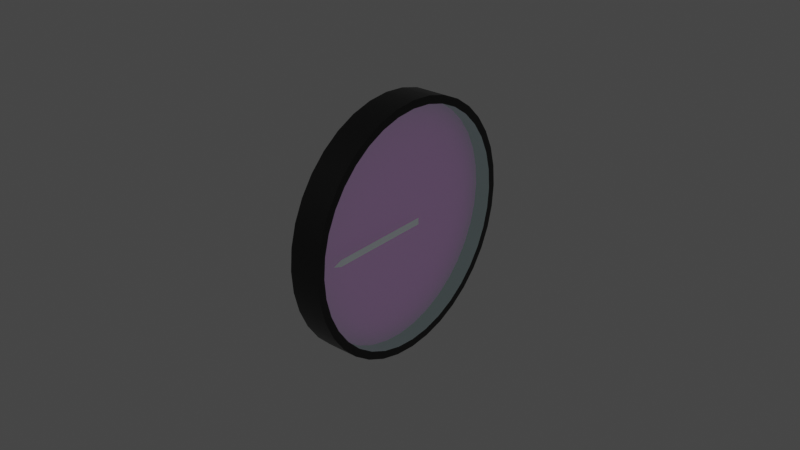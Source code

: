 # Source: vsi.blend  (saved by Blender 2.83.18; exported with 4.5.12 LTS)
import bpy
from mathutils import Matrix  # noqa: F401  (used for matrix-valued properties, if any)

bpy.ops.wm.read_factory_settings(use_empty=True)
scene = bpy.context.scene
scene.name = 'Scene'

# ---- images (referenced by path relative to the original .blend; pixels are not part of the script)
import os
ASSET_DIR = os.environ.get("B2B_ASSET_DIR", "")  # directory of the original .blend (textures are referenced by path, not embedded)
HERE = os.path.dirname(os.path.abspath(__file__))  # packed textures are extracted next to this script under _unpacked/

def load_image(name, relpath, width, height, colorspace="sRGB"):
    """Load a texture the original file referenced (path relative to the .blend, or extracted next to this script)."""
    p = next((c for c in (os.path.join(HERE, relpath), os.path.join(ASSET_DIR, relpath)) if relpath and os.path.exists(c)), "")
    if p:
        img = bpy.data.images.load(p, check_existing=True)
        img.name = name
    else:  # same state as the original file: an image datablock whose file is absent (Cycles renders it pink)
        img = bpy.data.images.new(name, width, height)
        img.source = "FILE"
        img.filepath = "//" + (relpath or name)
    img.colorspace_settings.name = colorspace
    return img
img_vsi_png = load_image('vsi.png', 'vsi.png', 1024, 1024, 'sRGB')

# ---- materials (node trees are filled in below, after node groups)
mat_casematerial = bpy.data.materials.new('CaseMaterial')
mat_casematerial.alpha_threshold = 0.0
mat_casematerial.use_transparent_shadow = False
mat_casematerial.line_color = (0.0, 0.0, 0.0, 1.0)
mat_facematerial = bpy.data.materials.new('FaceMaterial')
mat_facematerial.alpha_threshold = 0.0
mat_facematerial.use_transparent_shadow = False
mat_facematerial.line_color = (0.0, 0.0, 0.0, 1.0)
mat_glassmaterial = bpy.data.materials.new('GlassMaterial')
mat_glassmaterial.surface_render_method = 'BLENDED'
mat_glassmaterial.blend_method = 'BLEND'
mat_glassmaterial.alpha_threshold = 0.0
mat_glassmaterial.use_transparent_shadow = False
mat_glassmaterial.line_color = (0.0, 0.0, 0.0, 1.0)
mat_needlematerial = bpy.data.materials.new('NeedleMaterial')
mat_needlematerial.use_transparent_shadow = False

# ---- node groups
ng_auto_smooth = bpy.data.node_groups.new('Auto Smooth', 'GeometryNodeTree')
_s = ng_auto_smooth.interface.new_socket(name='Geometry', in_out='OUTPUT', socket_type='NodeSocketGeometry')
_s = ng_auto_smooth.interface.new_socket(name='Geometry', in_out='INPUT', socket_type='NodeSocketGeometry')
_s = ng_auto_smooth.interface.new_socket(name='Angle', in_out='INPUT', socket_type='NodeSocketFloat')
_s.subtype = 'ANGLE'
_s.min_value = 0.0
_s.max_value = 3.142
ng_auto_smooth.is_modifier = True
_N = ng_auto_smooth.nodes; _L = ng_auto_smooth.links
n0 = _N.new('NodeGroupOutput'); n0.name = 'Group Output'; n0.location = (480, -100)
n1 = _N.new('NodeGroupInput'); n1.name = 'Group Input'; n1.location = (-420, -300)
n2 = _N.new('NodeGroupInput'); n2.name = 'Group Input.001'; n2.location = (-60, -100)
n3 = _N.new('GeometryNodeSetShadeSmooth'); n3.name = 'Set Shade Smooth'; n3.location = (120, -100)
n3.domain = 'EDGE'
n4 = _N.new('GeometryNodeSetShadeSmooth'); n4.name = 'Set Shade Smooth.001'; n4.location = (300, -100)
n5 = _N.new('GeometryNodeInputMeshEdgeAngle'); n5.name = 'Edge Angle'; n5.location = (-420, -220)
n6 = _N.new('GeometryNodeInputEdgeSmooth'); n6.name = 'Is Edge Smooth'; n6.location = (-60, -160)
n7 = _N.new('GeometryNodeInputShadeSmooth'); n7.name = 'Is Face Smooth'; n7.location = (-240, -340)
n8 = _N.new('FunctionNodeBooleanMath'); n8.name = 'Boolean Math'; n8.location = (-60, -220)
n9 = _N.new('FunctionNodeCompare'); n9.name = 'Compare'; n9.location = (-240, -180)
n9.operation = 'LESS_EQUAL'
_L.new(n5.outputs[0], n9.inputs[0])
_L.new(n4.outputs[0], n0.inputs[0])
_L.new(n1.outputs[1], n9.inputs[1])
_L.new(n9.outputs[0], n8.inputs[0])
_L.new(n7.outputs[0], n8.inputs[1])
_L.new(n2.outputs[0], n3.inputs[0])
_L.new(n6.outputs[0], n3.inputs[1])
_L.new(n3.outputs[0], n4.inputs[0])
_L.new(n8.outputs[0], n3.inputs[2])
n0.is_active_output = True

# ---- material node trees
mat_casematerial.use_nodes = True; mat_casematerial.node_tree.nodes.clear()
_N = mat_casematerial.node_tree.nodes; _L = mat_casematerial.node_tree.links
n0 = _N.new('ShaderNodeOutputMaterial'); n0.name = 'Material Output'; n0.location = (300, 300)
n1 = _N.new('ShaderNodeBsdfPrincipled'); n1.name = 'Principled BSDF'; n1.location = (10, 300)
n1.distribution = 'GGX'
n1.subsurface_method = 'BURLEY'
n1.inputs[0].default_value = (0.0, 0.0, 0.0, 1.0)
n1.inputs[2].default_value = 0.4
n1.inputs[3].default_value = 1.45
n1.inputs[27].default_value = (0.0, 0.0, 0.0, 1.0)
n1.inputs[28].default_value = 1.0
_L.new(n1.outputs[0], n0.inputs[0])
n0.is_active_output = True
mat_facematerial.use_nodes = True; mat_facematerial.node_tree.nodes.clear()
_N = mat_facematerial.node_tree.nodes; _L = mat_facematerial.node_tree.links
n0 = _N.new('ShaderNodeOutputMaterial'); n0.name = 'Material Output'; n0.location = (300, 300)
n1 = _N.new('ShaderNodeBsdfPrincipled'); n1.name = 'Principled BSDF'; n1.location = (10, 300)
n1.distribution = 'GGX'
n1.subsurface_method = 'BURLEY'
n1.inputs[2].default_value = 0.4
n1.inputs[3].default_value = 1.45
n1.inputs[27].default_value = (0.0, 0.0, 0.0, 1.0)
n1.inputs[28].default_value = 1.0
n2 = _N.new('ShaderNodeTexImage'); n2.name = 'Image Texture'; n2.location = (-280, 280)
n2.image = img_vsi_png
_L.new(n1.outputs[0], n0.inputs[0])
_L.new(n2.outputs[0], n1.inputs[0])
n0.is_active_output = True
mat_glassmaterial.use_nodes = True; mat_glassmaterial.node_tree.nodes.clear()
_N = mat_glassmaterial.node_tree.nodes; _L = mat_glassmaterial.node_tree.links
n0 = _N.new('ShaderNodeOutputMaterial'); n0.name = 'Material Output'; n0.location = (300, 300)
n1 = _N.new('ShaderNodeBsdfPrincipled'); n1.name = 'Principled BSDF'; n1.location = (10, 300)
n1.distribution = 'GGX'
n1.subsurface_method = 'BURLEY'
n1.inputs[0].default_value = (0.7874, 1.0, 1.0, 1.0)
n1.inputs[2].default_value = 0.4
n1.inputs[3].default_value = 1.45
n1.inputs[4].default_value = 0.1
n1.inputs[27].default_value = (0.0, 0.0, 0.0, 1.0)
n1.inputs[28].default_value = 1.0
_L.new(n1.outputs[0], n0.inputs[0])
n0.is_active_output = True
mat_needlematerial.use_nodes = True; mat_needlematerial.node_tree.nodes.clear()
_N = mat_needlematerial.node_tree.nodes; _L = mat_needlematerial.node_tree.links
n0 = _N.new('ShaderNodeBsdfPrincipled'); n0.name = 'Principled BSDF'; n0.location = (10, 300)
n0.distribution = 'GGX'
n0.subsurface_method = 'BURLEY'
n0.inputs[0].default_value = (1.0, 1.0, 1.0, 1.0)
n0.inputs[2].default_value = 0.0
n0.inputs[3].default_value = 1.45
n0.inputs[13].default_value = 0.0
n0.inputs[27].default_value = (0.0, 0.0, 0.0, 1.0)
n0.inputs[28].default_value = 1.0
n1 = _N.new('ShaderNodeOutputMaterial'); n1.name = 'Material Output'; n1.location = (300, 300)
_L.new(n0.outputs[0], n1.inputs[0])
n1.is_active_output = True

# ---- world
world_world = bpy.data.worlds.new('World'); scene.world = world_world
world_world.use_nodes = True; world_world.node_tree.nodes.clear()
_N = world_world.node_tree.nodes; _L = world_world.node_tree.links
n0 = _N.new('ShaderNodeOutputWorld'); n0.name = 'World Output'; n0.location = (300, 300)
n1 = _N.new('ShaderNodeBackground'); n1.name = 'Background'; n1.location = (10, 300)
n1.inputs[0].default_value = (0.05088, 0.05088, 0.05088, 1.0)
_L.new(n1.outputs[0], n0.inputs[0])
n0.is_active_output = True
world_world.color = (0.05088, 0.05088, 0.05088)
world_world.use_sun_shadow = False
world_world.sun_shadow_jitter_overblur = 0.0

# ---- meshes
me_circle = bpy.data.meshes.new('Circle')
me_circle.from_pydata([(0.0, 0.04, 0.0), (3.036e-10, 0.03939, 0.006946), (5.98e-10, 0.03759, 0.01368), (8.742e-10, 0.03464, 0.02), (1.124e-09, 0.03064, 0.02571), (1.339e-09, 0.02571, 0.03064), (1.514e-09, 0.02, 0.03464), (1.643e-09, 0.01368, 0.03759), (1.722e-09, 0.006946, 0.03939), (1.748e-09, 3.02e-09, 0.04), (1.722e-09, -0.006946, 0.03939), (1.643e-09, -0.01368, 0.03759), (1.514e-09, -0.02, 0.03464), (1.339e-09, -0.02571, 0.03064), (1.124e-09, -0.03064, 0.02571), (8.742e-10, -0.03464, 0.02), (5.98e-10, -0.03759, 0.01368), (3.036e-10, -0.03939, 0.006946), (6.809e-16, -0.04, 1.558e-08), (-3.036e-10, -0.03939, -0.006946), (-5.98e-10, -0.03759, -0.01368), (-8.742e-10, -0.03464, -0.02), (-1.124e-09, -0.03064, -0.02571), (-1.339e-09, -0.02571, -0.03064), (-1.514e-09, -0.02, -0.03464), (-1.643e-09, -0.01368, -0.03759), (-1.722e-09, -0.006946, -0.03939), (-1.748e-09, -1.86e-08, -0.04), (-1.722e-09, 0.006946, -0.03939), (-1.643e-09, 0.01368, -0.03759), (-1.514e-09, 0.02, -0.03464), (-1.339e-09, 0.02571, -0.03064), (-1.124e-09, 0.03064, -0.02571), (-8.742e-10, 0.03464, -0.02), (-5.98e-10, 0.03759, -0.01368), (-3.036e-10, 0.03939, -0.006946), (2.846e-10, 0.03692, 0.00651), (9.845e-18, 0.03749, 2.252e-10), (5.605e-10, 0.03523, 0.01282), (8.194e-10, 0.03247, 0.01875), (1.053e-09, 0.02872, 0.0241), (1.255e-09, 0.0241, 0.02872), (1.419e-09, 0.01875, 0.03247), (1.54e-09, 0.01282, 0.03523), (1.614e-09, 0.00651, 0.03692), (1.639e-09, 2.344e-09, 0.03749), (1.614e-09, -0.00651, 0.03692), (1.54e-09, -0.01282, 0.03523), (1.419e-09, -0.01875, 0.03247), (1.255e-09, -0.0241, 0.02872), (1.053e-09, -0.02872, 0.0241), (8.194e-10, -0.03247, 0.01875), (5.605e-10, -0.03523, 0.01282), (2.846e-10, -0.03692, 0.00651), (6.218e-16, -0.03749, 1.423e-08), (-2.846e-10, -0.03692, -0.00651), (-5.605e-10, -0.03523, -0.01282), (-8.194e-10, -0.03247, -0.01875), (-1.053e-09, -0.02872, -0.0241), (-1.255e-09, -0.0241, -0.02872), (-1.419e-09, -0.01875, -0.03247), (-1.54e-09, -0.01282, -0.03523), (-1.614e-09, -0.00651, -0.03692), (-1.639e-09, -1.724e-08, -0.03749), (-1.614e-09, 0.00651, -0.03692), (-1.54e-09, 0.01282, -0.03523), (-1.419e-09, 0.01875, -0.03247), (-1.255e-09, 0.0241, -0.02872), (-1.053e-09, 0.02872, -0.0241), (-8.194e-10, 0.03247, -0.01875), (-5.605e-10, 0.03523, -0.01282), (-2.846e-10, 0.03692, -0.00651), (-0.005, 0.03692, 0.00651), (-0.005, 0.03749, 4.438e-10), (-0.005, 0.03523, 0.01282), (-0.005, 0.03247, 0.01875), (-0.005, 0.02872, 0.0241), (-0.005, 0.0241, 0.02872), (-0.005, 0.01875, 0.03247), (-0.005, 0.01282, 0.03523), (-0.005, 0.00651, 0.03692), (-0.005, 2.344e-09, 0.03749), (-0.005, -0.00651, 0.03692), (-0.005, -0.01282, 0.03523), (-0.005, -0.01875, 0.03247), (-0.005, -0.0241, 0.02872), (-0.005, -0.02872, 0.0241), (-0.005, -0.03247, 0.01875), (-0.005, -0.03523, 0.01282), (-0.005, -0.03692, 0.00651), (-0.005, -0.03749, 1.444e-08), (-0.005, -0.03692, -0.00651), (-0.005, -0.03523, -0.01282), (-0.005, -0.03247, -0.01875), (-0.005, -0.02872, -0.0241), (-0.005, -0.0241, -0.02872), (-0.005, -0.01875, -0.03247), (-0.005, -0.01282, -0.03523), (-0.005, -0.00651, -0.03692), (-0.005, -1.724e-08, -0.03749), (-0.005, 0.00651, -0.03692), (-0.005, 0.01282, -0.03523), (-0.005, 0.01875, -0.03247), (-0.005, 0.0241, -0.02872), (-0.005, 0.02872, -0.0241), (-0.005, 0.03247, -0.01875), (-0.005, 0.03523, -0.01282), (-0.005, 0.03692, -0.00651), (-0.01, 0.04, 4.371e-10), (-0.01, 0.03939, 0.006946), (-0.01, 0.03759, 0.01368), (-0.01, 0.03464, 0.02), (-0.01, 0.03064, 0.02571), (-0.01, 0.02571, 0.03064), (-0.01, 0.02, 0.03464), (-0.01, 0.01368, 0.03759), (-0.01, 0.006946, 0.03939), (-0.01, 3.02e-09, 0.04), (-0.01, -0.006946, 0.03939), (-0.01, -0.01368, 0.03759), (-0.01, -0.02, 0.03464), (-0.01, -0.02571, 0.03064), (-0.01, -0.03064, 0.02571), (-0.01, -0.03464, 0.02), (-0.01, -0.03759, 0.01368), (-0.01, -0.03939, 0.006946), (-0.01, -0.04, 1.601e-08), (-0.01, -0.03939, -0.006946), (-0.01, -0.03759, -0.01368), (-0.01, -0.03464, -0.02), (-0.01, -0.03064, -0.02571), (-0.01, -0.02571, -0.03064), (-0.01, -0.02, -0.03464), (-0.01, -0.01368, -0.03759), (-0.01, -0.006946, -0.03939), (-0.01, -1.86e-08, -0.04), (-0.01, 0.006946, -0.03939), (-0.01, 0.01368, -0.03759), (-0.01, 0.02, -0.03464), (-0.01, 0.02571, -0.03064), (-0.01, 0.03064, -0.02571), (-0.01, 0.03464, -0.02), (-0.01, 0.03759, -0.01368), (-0.01, 0.03939, -0.006946)], [], [(48, 49, 85, 84), (36, 37, 0, 1), (38, 36, 1, 2), (39, 38, 2, 3), (40, 39, 3, 4), (41, 40, 4, 5), (42, 41, 5, 6), (43, 42, 6, 7), (44, 43, 7, 8), (45, 44, 8, 9), (46, 45, 9, 10), (47, 46, 10, 11), (48, 47, 11, 12), (49, 48, 12, 13), (50, 49, 13, 14), (51, 50, 14, 15), (52, 51, 15, 16), (53, 52, 16, 17), (54, 53, 17, 18), (55, 54, 18, 19), (56, 55, 19, 20), (57, 56, 20, 21), (58, 57, 21, 22), (59, 58, 22, 23), (60, 59, 23, 24), (61, 60, 24, 25), (62, 61, 25, 26), (63, 62, 26, 27), (64, 63, 27, 28), (65, 64, 28, 29), (66, 65, 29, 30), (67, 66, 30, 31), (68, 67, 31, 32), (69, 68, 32, 33), (70, 69, 33, 34), (71, 70, 34, 35), (37, 71, 35, 0), (62, 63, 99, 98), (49, 50, 86, 85), (37, 36, 72, 73), (63, 64, 100, 99), (50, 51, 87, 86), (36, 38, 74, 72), (64, 65, 101, 100), (51, 52, 88, 87), (38, 39, 75, 74), (65, 66, 102, 101), (52, 53, 89, 88), (39, 40, 76, 75), (66, 67, 103, 102), (53, 54, 90, 89), (40, 41, 77, 76), (67, 68, 104, 103), (54, 55, 91, 90), (41, 42, 78, 77), (68, 69, 105, 104), (55, 56, 92, 91), (42, 43, 79, 78), (69, 70, 106, 105), (56, 57, 93, 92), (43, 44, 80, 79), (70, 71, 107, 106), (57, 58, 94, 93), (44, 45, 81, 80), (71, 37, 73, 107), (58, 59, 95, 94), (45, 46, 82, 81), (59, 60, 96, 95), (46, 47, 83, 82), (60, 61, 97, 96), (47, 48, 84, 83), (61, 62, 98, 97), (15, 14, 122, 123), (2, 1, 109, 110), (29, 28, 136, 137), (16, 15, 123, 124), (3, 2, 110, 111), (30, 29, 137, 138), (17, 16, 124, 125), (4, 3, 111, 112), (31, 30, 138, 139), (18, 17, 125, 126), (5, 4, 112, 113), (32, 31, 139, 140), (19, 18, 126, 127), (6, 5, 113, 114), (33, 32, 140, 141), (20, 19, 127, 128), (7, 6, 114, 115), (34, 33, 141, 142), (21, 20, 128, 129), (8, 7, 115, 116), (35, 34, 142, 143), (22, 21, 129, 130), (9, 8, 116, 117), (0, 35, 143, 108), (23, 22, 130, 131), (10, 9, 117, 118), (24, 23, 131, 132), (11, 10, 118, 119), (25, 24, 132, 133), (12, 11, 119, 120), (26, 25, 133, 134), (13, 12, 120, 121), (27, 26, 134, 135), (14, 13, 121, 122), (1, 0, 108, 109), (28, 27, 135, 136), (109, 110, 111, 112, 113, 114, 115, 116, 117, 118, 119, 120, 121, 122, 123, 124, 125, 126, 127, 128, 129, 130, 131, 132, 133, 134, 135, 136, 137, 138, 139, 140, 141, 142, 143, 108)])
me_circle.polygons.foreach_set('use_smooth', [True] * 109)
_uv = me_circle.uv_layers.new(name='UVMap')
_uv.uv.foreach_set('vector', [0.09415, 0.2657, 0.141, 0.1988, 0.141, 0.1988, 0.09415, 0.2657, 0.4186, 0.9615, 0.5, 0.9686, 0.5, 1.0, 0.4132, 0.9924, 0.3397, 0.9404, 0.4186, 0.9615, 0.4132, 0.9924, 0.329, 0.9698, 0.2657, 0.9058, 0.3397, 0.9404, 0.329, 0.9698, 0.25, 0.933, 0.1988, 0.859, 0.2657, 0.9058, 0.25, 0.933, 0.1786, 0.883, 0.141, 0.8012, 0.1988, 0.859, 0.1786, 0.883, 0.117, 0.8214, 0.09415, 0.7343, 0.141, 0.8012, 0.117, 0.8214, 0.06699, 0.75, 0.05963, 0.6603, 0.09415, 0.7343, 0.06699, 0.75, 0.03015, 0.671, 0.03849, 0.5814, 0.05963, 0.6603, 0.03015, 0.671, 0.007596, 0.5868, 0.03137, 0.5, 0.03849, 0.5814, 0.007596, 0.5868, 0.0, 0.5, 0.03849, 0.4186, 0.03137, 0.5, 0.0, 0.5, 0.007596, 0.4132, 0.05963, 0.3397, 0.03849, 0.4186, 0.007596, 0.4132, 0.03015, 0.329, 0.09415, 0.2657, 0.05963, 0.3397, 0.03015, 0.329, 0.06699, 0.25, 0.141, 0.1988, 0.09415, 0.2657, 0.06699, 0.25, 0.117, 0.1786, 0.1988, 0.141, 0.141, 0.1988, 0.117, 0.1786, 0.1786, 0.117, 0.2657, 0.09415, 0.1988, 0.141, 0.1786, 0.117, 0.25, 0.06699, 0.3397, 0.05963, 0.2657, 0.09415, 0.25, 0.06699, 0.329, 0.03015, 0.4186, 0.03849, 0.3397, 0.05963, 0.329, 0.03015, 0.4132, 0.007596, 0.5, 0.03137, 0.4186, 0.03849, 0.4132, 0.007596, 0.5, 0.0, 0.5814, 0.03849, 0.5, 0.03137, 0.5, 0.0, 0.5868, 0.007596, 0.6603, 0.05963, 0.5814, 0.03849, 0.5868, 0.007596, 0.671, 0.03015, 0.7343, 0.09415, 0.6603, 0.05963, 0.671, 0.03015, 0.75, 0.06699, 0.8012, 0.141, 0.7343, 0.09415, 0.75, 0.06699, 0.8214, 0.117, 0.859, 0.1988, 0.8012, 0.141, 0.8214, 0.117, 0.883, 0.1786, 0.9058, 0.2657, 0.859, 0.1988, 0.883, 0.1786, 0.933, 0.25, 0.9404, 0.3397, 0.9058, 0.2657, 0.933, 0.25, 0.9698, 0.329, 0.9615, 0.4186, 0.9404, 0.3397, 0.9698, 0.329, 0.9924, 0.4132, 0.9686, 0.5, 0.9615, 0.4186, 0.9924, 0.4132, 1.0, 0.5, 0.9615, 0.5814, 0.9686, 0.5, 1.0, 0.5, 0.9924, 0.5868, 0.9404, 0.6603, 0.9615, 0.5814, 0.9924, 0.5868, 0.9698, 0.671, 0.9058, 0.7343, 0.9404, 0.6603, 0.9698, 0.671, 0.933, 0.75, 0.859, 0.8012, 0.9058, 0.7343, 0.933, 0.75, 0.883, 0.8214, 0.8012, 0.859, 0.859, 0.8012, 0.883, 0.8214, 0.8214, 0.883, 0.7343, 0.9058, 0.8012, 0.859, 0.8214, 0.883, 0.75, 0.933, 0.6603, 0.9404, 0.7343, 0.9058, 0.75, 0.933, 0.671, 0.9698, 0.5814, 0.9615, 0.6603, 0.9404, 0.671, 0.9698, 0.5868, 0.9924, 0.5, 0.9686, 0.5814, 0.9615, 0.5868, 0.9924, 0.5, 1.0, 0.9615, 0.4186, 0.9686, 0.5, 0.9686, 0.5, 0.9615, 0.4186, 0.141, 0.1988, 0.1988, 0.141, 0.1988, 0.141, 0.141, 0.1988, 0.5, 0.9686, 0.4186, 0.9615, 0.4186, 0.9615, 0.5, 0.9686, 0.9686, 0.5, 0.9615, 0.5814, 0.9615, 0.5814, 0.9686, 0.5, 0.1988, 0.141, 0.2657, 0.09415, 0.2657, 0.09415, 0.1988, 0.141, 0.4186, 0.9615, 0.3397, 0.9404, 0.3397, 0.9404, 0.4186, 0.9615, 0.9615, 0.5814, 0.9404, 0.6603, 0.9404, 0.6603, 0.9615, 0.5814, 0.2657, 0.09415, 0.3397, 0.05963, 0.3397, 0.05963, 0.2657, 0.09415, 0.3397, 0.9404, 0.2657, 0.9058, 0.2657, 0.9058, 0.3397, 0.9404, 0.9404, 0.6603, 0.9058, 0.7343, 0.9058, 0.7343, 0.9404, 0.6603, 0.3397, 0.05963, 0.4186, 0.03849, 0.4186, 0.03849, 0.3397, 0.05963, 0.2657, 0.9058, 0.1988, 0.859, 0.1988, 0.859, 0.2657, 0.9058, 0.9058, 0.7343, 0.859, 0.8012, 0.859, 0.8012, 0.9058, 0.7343, 0.4186, 0.03849, 0.5, 0.03137, 0.5, 0.03137, 0.4186, 0.03849, 0.1988, 0.859, 0.141, 0.8012, 0.141, 0.8012, 0.1988, 0.859, 0.859, 0.8012, 0.8012, 0.859, 0.8012, 0.859, 0.859, 0.8012, 0.5, 0.03137, 0.5814, 0.03849, 0.5814, 0.03849, 0.5, 0.03137, 0.141, 0.8012, 0.09415, 0.7343, 0.09415, 0.7343, 0.141, 0.8012, 0.8012, 0.859, 0.7343, 0.9058, 0.7343, 0.9058, 0.8012, 0.859, 0.5814, 0.03849, 0.6603, 0.05963, 0.6603, 0.05963, 0.5814, 0.03849, 0.09415, 0.7343, 0.05963, 0.6603, 0.05963, 0.6603, 0.09415, 0.7343, 0.7343, 0.9058, 0.6603, 0.9404, 0.6603, 0.9404, 0.7343, 0.9058, 0.6603, 0.05963, 0.7343, 0.09415, 0.7343, 0.09415, 0.6603, 0.05963, 0.05963, 0.6603, 0.03849, 0.5814, 0.03849, 0.5814, 0.05963, 0.6603, 0.6603, 0.9404, 0.5814, 0.9615, 0.5814, 0.9615, 0.6603, 0.9404, 0.7343, 0.09415, 0.8012, 0.141, 0.8012, 0.141, 0.7343, 0.09415, 0.03849, 0.5814, 0.03137, 0.5, 0.03137, 0.5, 0.03849, 0.5814, 0.5814, 0.9615, 0.5, 0.9686, 0.5, 0.9686, 0.5814, 0.9615, 0.8012, 0.141, 0.859, 0.1988, 0.859, 0.1988, 0.8012, 0.141, 0.03137, 0.5, 0.03849, 0.4186, 0.03849, 0.4186, 0.03137, 0.5, 0.859, 0.1988, 0.9058, 0.2657, 0.9058, 0.2657, 0.859, 0.1988, 0.03849, 0.4186, 0.05963, 0.3397, 0.05963, 0.3397, 0.03849, 0.4186, 0.9058, 0.2657, 0.9404, 0.3397, 0.9404, 0.3397, 0.9058, 0.2657, 0.05963, 0.3397, 0.09415, 0.2657, 0.09415, 0.2657, 0.05963, 0.3397, 0.9404, 0.3397, 0.9615, 0.4186, 0.9615, 0.4186, 0.9404, 0.3397, 0.25, 0.06699, 0.1786, 0.117, 0.1786, 0.117, 0.25, 0.06699, 0.329, 0.9698, 0.4132, 0.9924, 0.4132, 0.9924, 0.329, 0.9698, 0.9698, 0.671, 0.9924, 0.5868, 0.9924, 0.5868, 0.9698, 0.671, 0.329, 0.03015, 0.25, 0.06699, 0.25, 0.06699, 0.329, 0.03015, 0.25, 0.933, 0.329, 0.9698, 0.329, 0.9698, 0.25, 0.933, 0.933, 0.75, 0.9698, 0.671, 0.9698, 0.671, 0.933, 0.75, 0.4132, 0.007596, 0.329, 0.03015, 0.329, 0.03015, 0.4132, 0.007596, 0.1786, 0.883, 0.25, 0.933, 0.25, 0.933, 0.1786, 0.883, 0.883, 0.8214, 0.933, 0.75, 0.933, 0.75, 0.883, 0.8214, 0.5, 0.0, 0.4132, 0.007596, 0.4132, 0.007596, 0.5, 0.0, 0.117, 0.8214, 0.1786, 0.883, 0.1786, 0.883, 0.117, 0.8214, 0.8214, 0.883, 0.883, 0.8214, 0.883, 0.8214, 0.8214, 0.883, 0.5868, 0.007596, 0.5, 0.0, 0.5, 0.0, 0.5868, 0.007596, 0.06699, 0.75, 0.117, 0.8214, 0.117, 0.8214, 0.06699, 0.75, 0.75, 0.933, 0.8214, 0.883, 0.8214, 0.883, 0.75, 0.933, 0.671, 0.03015, 0.5868, 0.007596, 0.5868, 0.007596, 0.671, 0.03015, 0.03015, 0.671, 0.06699, 0.75, 0.06699, 0.75, 0.03015, 0.671, 0.671, 0.9698, 0.75, 0.933, 0.75, 0.933, 0.671, 0.9698, 0.75, 0.06699, 0.671, 0.03015, 0.671, 0.03015, 0.75, 0.06699, 0.007596, 0.5868, 0.03015, 0.671, 0.03015, 0.671, 0.007596, 0.5868, 0.5868, 0.9924, 0.671, 0.9698, 0.671, 0.9698, 0.5868, 0.9924, 0.8214, 0.117, 0.75, 0.06699, 0.75, 0.06699, 0.8214, 0.117, 0.0, 0.5, 0.007596, 0.5868, 0.007596, 0.5868, 0.0, 0.5, 0.5, 1.0, 0.5868, 0.9924, 0.5868, 0.9924, 0.5, 1.0, 0.883, 0.1786, 0.8214, 0.117, 0.8214, 0.117, 0.883, 0.1786, 0.007596, 0.4132, 0.0, 0.5, 0.0, 0.5, 0.007596, 0.4132, 0.933, 0.25, 0.883, 0.1786, 0.883, 0.1786, 0.933, 0.25, 0.03015, 0.329, 0.007596, 0.4132, 0.007596, 0.4132, 0.03015, 0.329, 0.9698, 0.329, 0.933, 0.25, 0.933, 0.25, 0.9698, 0.329, 0.06699, 0.25, 0.03015, 0.329, 0.03015, 0.329, 0.06699, 0.25, 0.9924, 0.4132, 0.9698, 0.329, 0.9698, 0.329, 0.9924, 0.4132, 0.117, 0.1786, 0.06699, 0.25, 0.06699, 0.25, 0.117, 0.1786, 1.0, 0.5, 0.9924, 0.4132, 0.9924, 0.4132, 1.0, 0.5, 0.1786, 0.117, 0.117, 0.1786, 0.117, 0.1786, 0.1786, 0.117, 0.4132, 0.9924, 0.5, 1.0, 0.5, 1.0, 0.4132, 0.9924, 0.9924, 0.5868, 1.0, 0.5, 1.0, 0.5, 0.9924, 0.5868, 0.4132, 0.9924, 0.329, 0.9698, 0.25, 0.933, 0.1786, 0.883, 0.117, 0.8214, 0.06699, 0.75, 0.03015, 0.671, 0.007596, 0.5868, 0.0, 0.5, 0.007596, 0.4132, 0.03015, 0.329, 0.06699, 0.25, 0.117, 0.1786, 0.1786, 0.117, 0.25, 0.06699, 0.329, 0.03015, 0.4132, 0.007596, 0.5, 0.0, 0.5868, 0.007596, 0.671, 0.03015, 0.75, 0.06699, 0.8214, 0.117, 0.883, 0.1786, 0.933, 0.25, 0.9698, 0.329, 0.9924, 0.4132, 1.0, 0.5, 0.9924, 0.5868, 0.9698, 0.671, 0.933, 0.75, 0.883, 0.8214, 0.8214, 0.883, 0.75, 0.933, 0.671, 0.9698, 0.5868, 0.9924, 0.5, 1.0])
me_circle.materials.append(mat_casematerial)
me_circle.use_remesh_fix_poles = True
me_circle.use_remesh_preserve_attributes = False
me_circle.use_mirror_vertex_groups = False
me_circle.update()
me_circle_001 = bpy.data.meshes.new('Circle.001')
me_circle_001.from_pydata([(-0.005, 0.03692, 0.00651), (-0.005, 0.03749, 4.438e-10), (-0.005, 0.03523, 0.01282), (-0.005, 0.03247, 0.01875), (-0.005, 0.02872, 0.0241), (-0.005, 0.0241, 0.02872), (-0.005, 0.01875, 0.03247), (-0.005, 0.01282, 0.03523), (-0.005, 0.00651, 0.03692), (-0.005, 2.344e-09, 0.03749), (-0.005, -0.00651, 0.03692), (-0.005, -0.01282, 0.03523), (-0.005, -0.01875, 0.03247), (-0.005, -0.0241, 0.02872), (-0.005, -0.02872, 0.0241), (-0.005, -0.03247, 0.01875), (-0.005, -0.03523, 0.01282), (-0.005, -0.03692, 0.00651), (-0.005, -0.03749, 1.444e-08), (-0.005, -0.03692, -0.00651), (-0.005, -0.03523, -0.01282), (-0.005, -0.03247, -0.01875), (-0.005, -0.02872, -0.0241), (-0.005, -0.0241, -0.02872), (-0.005, -0.01875, -0.03247), (-0.005, -0.01282, -0.03523), (-0.005, -0.00651, -0.03692), (-0.005, -1.724e-08, -0.03749), (-0.005, 0.00651, -0.03692), (-0.005, 0.01282, -0.03523), (-0.005, 0.01875, -0.03247), (-0.005, 0.0241, -0.02872), (-0.005, 0.02872, -0.0241), (-0.005, 0.03247, -0.01875), (-0.005, 0.03523, -0.01282), (-0.005, 0.03692, -0.00651)], [], [(1, 0, 2, 3, 4, 5, 6, 7, 8, 9, 10, 11, 12, 13, 14, 15, 16, 17, 18, 19, 20, 21, 22, 23, 24, 25, 26, 27, 28, 29, 30, 31, 32, 33, 34, 35)])
me_circle_001.polygons.foreach_set('use_smooth', [True] * 1)
_uv = me_circle_001.uv_layers.new(name='UVMap')
_uv.uv.foreach_set('vector', [1.0, 0.5, 0.9924, 0.5868, 0.9698, 0.671, 0.933, 0.75, 0.883, 0.8214, 0.8214, 0.883, 0.75, 0.933, 0.671, 0.9698, 0.5868, 0.9924, 0.5, 1.0, 0.4132, 0.9924, 0.329, 0.9698, 0.25, 0.933, 0.1786, 0.883, 0.117, 0.8214, 0.06699, 0.75, 0.03015, 0.671, 0.007596, 0.5868, 0.0, 0.5, 0.007596, 0.4132, 0.03015, 0.329, 0.06699, 0.25, 0.117, 0.1786, 0.1786, 0.117, 0.25, 0.06699, 0.329, 0.03015, 0.4132, 0.007596, 0.5, 0.0, 0.5868, 0.007596, 0.671, 0.03015, 0.75, 0.06699, 0.8214, 0.117, 0.883, 0.1786, 0.933, 0.25, 0.9698, 0.329, 0.9924, 0.4132])
me_circle_001.materials.append(mat_facematerial)
me_circle_001.use_remesh_fix_poles = True
me_circle_001.use_remesh_preserve_attributes = False
me_circle_001.use_mirror_vertex_groups = False
me_circle_001.update()
me_circle_002 = bpy.data.meshes.new('Circle.002')
me_circle_002.from_pydata([(-0.005, 0.03692, 0.00651), (-0.005, 0.03749, 4.438e-10), (-0.005, 0.03523, 0.01282), (-0.005, 0.03247, 0.01875), (-0.005, 0.02872, 0.0241), (-0.005, 0.0241, 0.02872), (-0.005, 0.01875, 0.03247), (-0.005, 0.01282, 0.03523), (-0.005, 0.00651, 0.03692), (-0.005, 2.344e-09, 0.03749), (-0.005, -0.00651, 0.03692), (-0.005, -0.01282, 0.03523), (-0.005, -0.01875, 0.03247), (-0.005, -0.0241, 0.02872), (-0.005, -0.02872, 0.0241), (-0.005, -0.03247, 0.01875), (-0.005, -0.03523, 0.01282), (-0.005, -0.03692, 0.00651), (-0.005, -0.03749, 1.444e-08), (-0.005, -0.03692, -0.00651), (-0.005, -0.03523, -0.01282), (-0.005, -0.03247, -0.01875), (-0.005, -0.02872, -0.0241), (-0.005, -0.0241, -0.02872), (-0.005, -0.01875, -0.03247), (-0.005, -0.01282, -0.03523), (-0.005, -0.00651, -0.03692), (-0.005, -1.724e-08, -0.03749), (-0.005, 0.00651, -0.03692), (-0.005, 0.01282, -0.03523), (-0.005, 0.01875, -0.03247), (-0.005, 0.0241, -0.02872), (-0.005, 0.02872, -0.0241), (-0.005, 0.03247, -0.01875), (-0.005, 0.03523, -0.01282), (-0.005, 0.03692, -0.00651)], [], [(1, 0, 2, 3, 4, 5, 6, 7, 8, 9, 10, 11, 12, 13, 14, 15, 16, 17, 18, 19, 20, 21, 22, 23, 24, 25, 26, 27, 28, 29, 30, 31, 32, 33, 34, 35)])
me_circle_002.polygons.foreach_set('use_smooth', [True] * 1)
_uv = me_circle_002.uv_layers.new(name='UVMap')
_uv.uv.foreach_set('vector', [0.5, 0.9686, 0.4186, 0.9615, 0.3397, 0.9404, 0.2657, 0.9058, 0.1988, 0.859, 0.141, 0.8012, 0.09415, 0.7343, 0.05963, 0.6603, 0.03849, 0.5814, 0.03137, 0.5, 0.03849, 0.4186, 0.05963, 0.3397, 0.09415, 0.2657, 0.141, 0.1988, 0.1988, 0.141, 0.2657, 0.09415, 0.3397, 0.05963, 0.4186, 0.03849, 0.5, 0.03137, 0.5814, 0.03849, 0.6603, 0.05963, 0.7343, 0.09415, 0.8012, 0.141, 0.859, 0.1988, 0.9058, 0.2657, 0.9404, 0.3397, 0.9615, 0.4186, 0.9686, 0.5, 0.9615, 0.5814, 0.9404, 0.6603, 0.9058, 0.7343, 0.859, 0.8012, 0.8012, 0.859, 0.7343, 0.9058, 0.6603, 0.9404, 0.5814, 0.9615])
me_circle_002.materials.append(mat_glassmaterial)
me_circle_002.use_remesh_fix_poles = True
me_circle_002.use_remesh_preserve_attributes = False
me_circle_002.use_mirror_vertex_groups = False
me_circle_002.update()
me_plane = bpy.data.meshes.new('Plane')
me_plane.from_pydata([(6.885e-10, -0.03105, -1.62e-09), (-7.344e-10, 0.00545, -0.00105), (-6.426e-10, 0.00545, 0.00105), (5.322e-10, -0.02812, -0.00105), (6.24e-10, -0.02812, 0.00105)], [], [(3, 1, 2, 4), (0, 3, 4)])
_uv = me_plane.uv_layers.new(name='UVMap')
_uv.uv.foreach_set('vector', [0.08015, 0.0, 1.0, 0.0, 1.0, 1.0, 0.08015, 1.0, 0.0, 0.0, 0.08015, 0.0, 0.08015, 1.0])
me_plane.materials.append(mat_needlematerial)
me_plane.use_remesh_fix_poles = True
me_plane.use_remesh_preserve_attributes = False
me_plane.use_mirror_vertex_groups = False
me_plane.update()

# ---- objects
ob_case = bpy.data.objects.new('Case', me_circle)
ob_face = bpy.data.objects.new('Face', me_circle_001)
ob_glass = bpy.data.objects.new('Glass', me_circle_002)
ob_needle = bpy.data.objects.new('Needle', me_plane)

# ---- transforms, parenting, visibility, modifiers, constraints
ob_case.location = (0.0025, 0.0, 0.0)
ob_case.lineart.crease_threshold = 0.0
_m = ob_case.modifiers.new('Auto Smooth', 'NODES')
_m.node_group = ng_auto_smooth
_gi = [s.identifier for s in ng_auto_smooth.interface.items_tree if s.item_type == 'SOCKET' and s.in_out == 'INPUT']
_m[_gi[1]] = 0.5236  # Angle
ob_face.location = (0.0025, 0.0, 0.0)
ob_face.lineart.crease_threshold = 0.0
_m = ob_face.modifiers.new('Auto Smooth', 'NODES')
_m.node_group = ng_auto_smooth
_gi = [s.identifier for s in ng_auto_smooth.interface.items_tree if s.item_type == 'SOCKET' and s.in_out == 'INPUT']
_m[_gi[1]] = 0.5236  # Angle
ob_glass.location = (0.0075, 0.0, 0.0)
ob_glass.lineart.crease_threshold = 0.0
_m = ob_glass.modifiers.new('Auto Smooth', 'NODES')
_m.node_group = ng_auto_smooth
_gi = [s.identifier for s in ng_auto_smooth.interface.items_tree if s.item_type == 'SOCKET' and s.in_out == 'INPUT']
_m[_gi[1]] = 0.5236  # Angle
ob_needle.location = (0.0, 0.0, 0.0)
ob_needle.lineart.crease_threshold = 0.0

# ---- collection membership
scene.collection.objects.link(ob_case)
scene.collection.objects.link(ob_face)
scene.collection.objects.link(ob_glass)
scene.collection.objects.link(ob_needle)

# ---- scene / render settings (as saved in the file)
scene.frame_start = 1; scene.frame_end = 250; scene.frame_set(1)
scene.render.engine = 'BLENDER_EEVEE_NEXT'
scene.cycles.use_denoising = False
scene.cycles.samples = 128
scene.cycles.sampling_pattern = 'TABULATED_SOBOL'
scene.cycles.use_adaptive_sampling = False
scene.cycles.use_light_tree = False
scene.view_settings.view_transform = 'Filmic'
bpy.context.view_layer.update()

# ---- added for rendering (the .blend has no active camera and no usable light): camera, sun
cam_auto = bpy.data.cameras.new('AutoCamera')
cam_auto.lens = 50.0
cam_auto.sensor_width = 36.0
cam_auto.clip_end = 1000.0
ob_auto_camera = bpy.data.objects.new('AutoCamera', cam_auto)
scene.collection.objects.link(ob_auto_camera)
ob_auto_camera.location = (0.182545, -0.222054, 0.148036)
ob_auto_camera.rotation_euler = (1.09748, -7.21219e-08, 0.694738)
scene.camera = ob_auto_camera
light_auto_sun = bpy.data.lights.new('AutoSun', 'SUN')
light_auto_sun.energy = 3.0
light_auto_sun.angle = 0.0523599
ob_auto_sun = bpy.data.objects.new('AutoSun', light_auto_sun)
scene.collection.objects.link(ob_auto_sun)
ob_auto_sun.rotation_euler = (0.872665, 0.174533, 0.523599)
bpy.context.view_layer.update()
